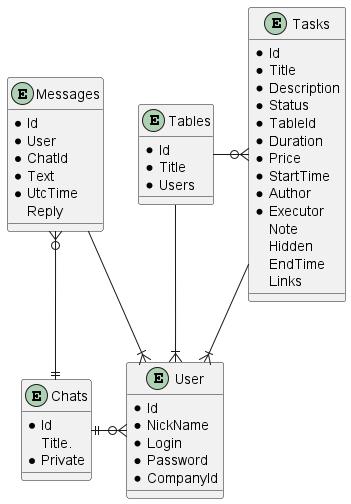

The diagram above was rendered by PlantUML. Its source (embedded in the PNG):
@startuml models

entity User{
*Id
*NickName
*Login
*Password
*CompanyId
}
entity Tables{
*Id
*Title
*Users
}
entity Tasks{
*Id
*Title
*Description
*Status
*TableId
*Duration
*Price
*StartTime
*Author
*Executor
Note
Hidden
EndTime
Links
}
entity Chats{
*Id
Title.
*Private
}
entity Messages{
*Id
*User
*ChatId
*Text
*UtcTime
Reply
}

Tables -right-o{ Tasks
Tables --|{ User
Tasks --|{ User
Chats ||-up-o{ Messages
Chats ||-right-o{ User
Messages --|{ User




@enduml